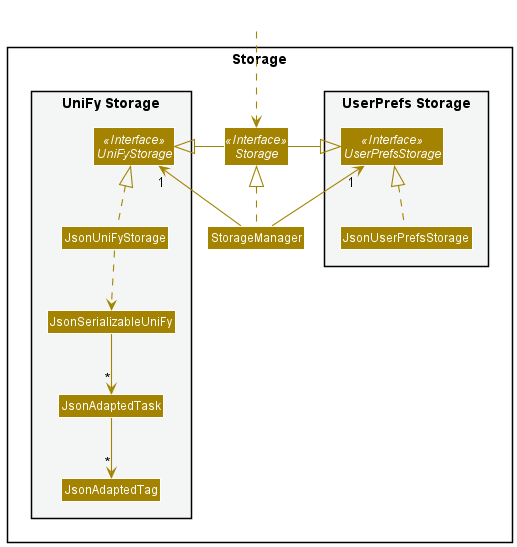

The diagram above was rendered by PlantUML. Its source (embedded in the PNG):
@startuml
!include style.puml
skinparam arrowThickness 1.1
skinparam arrowColor STORAGE_COLOR
skinparam classBackgroundColor STORAGE_COLOR

package Storage{

package "UserPrefs Storage" #F4F6F6{
Interface UserPrefsStorage <<Interface>>
Class JsonUserPrefsStorage
}

Interface Storage <<Interface>>
Class StorageManager

package "UniFy Storage" #F4F6F6{
Interface UniFyStorage <<Interface>>
Class JsonUniFyStorage
Class JsonSerializableUniFy
Class JsonAdaptedTask
Class JsonAdaptedTag
}

}

Class HiddenOutside #FFFFFF
HiddenOutside ..> Storage

StorageManager .up.|> Storage
StorageManager -up-> "1" UserPrefsStorage
StorageManager -up-> "1" UniFyStorage

Storage -left-|> UserPrefsStorage
Storage -right-|> UniFyStorage

JsonUserPrefsStorage .up.|> UserPrefsStorage
JsonUniFyStorage .up.|> UniFyStorage
JsonUniFyStorage ..> JsonSerializableUniFy
JsonSerializableUniFy --> "*" JsonAdaptedTask
JsonAdaptedTask --> "*" JsonAdaptedTag

@enduml